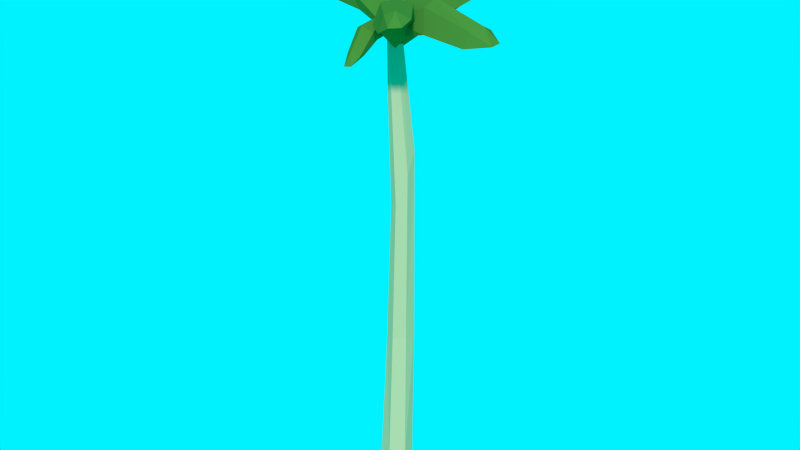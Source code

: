 # Source: coqueiro01.blend  (saved by Blender 2.73.0; exported with 4.5.12 LTS)
import bpy
from mathutils import Matrix  # noqa: F401  (used for matrix-valued properties, if any)

bpy.ops.wm.read_factory_settings(use_empty=True)
scene = bpy.context.scene
scene.name = 'Scene'

# ---- collections
col_collection_1 = bpy.data.collections.new('Collection 1'); scene.collection.children.link(col_collection_1)

# ---- materials (node trees are filled in below, after node groups)
mat_4b772f = bpy.data.materials.new('4B772F')
mat_4b772f.alpha_threshold = 0.0
mat_4b772f.use_transparent_shadow = False
mat_4b772f.diffuse_color = (0.07036, 0.1845, 0.02843, 1.0)
mat_4b772f.roughness = 0.5
mat_937f63 = bpy.data.materials.new('937F63')
mat_937f63.alpha_threshold = 0.0
mat_937f63.use_transparent_shadow = False
mat_937f63.diffuse_color = (0.2918, 0.2122, 0.1248, 1.0)
mat_937f63.roughness = 0.5
mat_coqueiro4 = bpy.data.materials.new('coqueiro4')
mat_coqueiro4.alpha_threshold = 0.0
mat_coqueiro4.use_transparent_shadow = False
mat_coqueiro4.diffuse_color = (0.5277, 0.4481, 0.2532, 1.0)
mat_coqueiro4.roughness = 0.5

# ---- material node trees

# ---- world
world_world = bpy.data.worlds.new('World'); scene.world = world_world
world_world.use_nodes = True; world_world.node_tree.nodes.clear()
_N = world_world.node_tree.nodes; _L = world_world.node_tree.links
n0 = _N.new('ShaderNodeOutputWorld'); n0.name = 'World Output'; n0.location = (300, 300)
n1 = _N.new('ShaderNodeBackground'); n1.name = 'Background'; n1.location = (10, 300)
n2 = _N.new('ShaderNodeRGB'); n2.name = 'RGB'; n2.location = (-180, 300)
n2.outputs[0].default_value = (0.0, 0.8794, 1.0, 1.0)
_L.new(n1.outputs[0], n0.inputs[0])
_L.new(n2.outputs[0], n1.inputs[0])
n0.is_active_output = True
world_world.color = (0.05088, 0.05088, 0.05088)
world_world.use_sun_shadow = False
world_world.sun_shadow_jitter_overblur = 0.0
world_world.cycles.sampling_method = 'MANUAL'
world_world.cycles.sample_map_resolution = 256

# ---- meshes
me_icosphere_063 = bpy.data.meshes.new('Icosphere.063')
me_icosphere_063.from_pydata([(1.467, 1.469, -0.4363), (1.229, 2.61, -1.109), (0.1649, 3.117, -1.42), (-0.7137, 2.384, -1.032), (-0.6284, 1.237, -1.404), (0.4797, 0.8335, -1.094), (1.487, 1.55, 10.15), (1.449, 2.488, 10.03), (0.6902, 2.916, 9.793), (-0.08221, 2.287, 10.21), (-0.0546, 1.344, 9.81), (0.7882, 0.9208, 10.05), (1.9, 1.161, 22.86), (1.842, 1.925, 24.28), (1.191, 2.206, 23.92), (0.5399, 1.7, 22.04), (0.6343, 1.017, 20.5), (1.303, 0.6729, 20.77), (1.683, 0.5536, 30.08), (1.674, 0.9703, 31.79), (1.246, 1.149, 31.9), (0.8131, 0.9167, 30.25), (0.8223, 0.4977, 28.63), (1.262, 0.3143, 28.56), (1.123, 0.04848, 39.33), (1.123, 0.04848, 39.33), (1.123, 0.04848, 39.33), (1.123, 0.04848, 39.33), (1.123, 0.04848, 39.33), (1.123, 0.04848, 39.33), (2.934, 4.208, 34.36), (3.862, 3.75, 33.76), (1.579, 1.009, 31.45), (2.02, 3.546, 34.23), (2.619, 3.849, 35.84), (3.375, 3.292, 35.07), (2.247, 0.4575, 32.83), (0.3582, 0.9109, 32.6), (1.59, 4.349, 35.24), (1.357, 0.951, 34.19), (3.301, 6.907, 34.4), (3.189, 8.221, 35.2), (3.915, 8.052, 35.13), (4.047, 6.511, 34.25), (2.355, 6.492, 34.63), (3.264, 7.044, 35.75), (3.761, 6.47, 35.26), (2.415, 7.243, 35.34), (-2.146, 1.938, 33.53), (-1.571, 2.972, 33.04), (1.764, 0.7578, 31.68), (-1.596, 0.7237, 33.2), (-2.136, 1.65, 35.21), (-1.449, 2.434, 34.59), (1.913, 1.466, 33.15), (1.642, -0.4481, 32.84), (-2.411, 0.5892, 34.52), (1.149, 0.5551, 34.36), (-4.771, 2.138, 33.04), (-6.236, 1.952, 33.49), (-6.095, 2.686, 33.44), (-4.394, 2.906, 32.98), (-4.375, 1.22, 33.38), (-5.24, 2.1, 34.32), (-4.591, 2.629, 33.97), (-5.281, 1.239, 33.88), (4.081, 0.8292, 33.32), (3.957, 0.08927, 32.85), (0.2959, 1.288, 31.74), (3.484, 1.559, 33.05), (4.142, 0.9813, 34.93), (3.63, 0.5369, 34.37), (0.3665, 0.5539, 33.2), (0.3069, 2.489, 32.91), (4.172, 1.69, 34.29), (1.06, 1.567, 34.36), (7.047, 0.9614, 32.61), (8.492, 1.377, 32.96), (8.467, 0.6304, 32.91), (6.793, 0.1447, 32.56), (6.511, 1.765, 33.01), (7.594, 1.066, 33.85), (7.012, 0.44, 33.55), (7.467, 1.925, 33.43), (1.169, -2.115, 32.5), (0.4386, -1.938, 32.25), (0.8924, 0.6369, 32.29), (1.727, -1.475, 32.51), (1.339, -2.4, 33.5), (0.7238, -2.08, 33.22), (0.4598, 0.2441, 33.12), (1.615, 0.5991, 33.04), (2.006, -2.161, 33.13), (1.169, -0.2137, 33.74), (1.684, -3.46, 31.68), (2.144, -4.297, 31.67), (1.692, -4.379, 31.61), (1.155, -3.42, 31.66), (2.113, -3.113, 32.03), (1.824, -3.974, 32.33), (1.365, -3.674, 32.22), (2.323, -3.708, 32.14), (3.645, -2.689, 34.37), (2.611, -2.925, 33.91), (1.507, 0.4186, 31.47), (3.535, -1.545, 34.23), (3.522, -2.122, 35.46), (2.865, -2.509, 35.16), (0.753, 0.2336, 32.91), (2.221, 1.48, 32.56), (4.429, -1.481, 35.18), (1.76, 0.6815, 34.2), (5.448, -4.435, 34.67), (6.581, -5.091, 35.02), (6.011, -5.576, 34.99), (4.647, -4.783, 34.24), (5.674, -3.419, 34.73), (5.625, -4.444, 35.63), (4.851, -4.521, 35.31), (6.262, -3.886, 35.16)], [], [(0, 11, 5), (5, 10, 4), (3, 10, 9), (2, 9, 8), (1, 8, 7), (0, 7, 6), (6, 17, 11), (11, 16, 10), (16, 15, 10), (8, 15, 14), (7, 14, 13), (6, 13, 12), (17, 18, 23), (16, 23, 22), (16, 21, 15), (15, 20, 14), (13, 20, 19), (12, 19, 18), (18, 29, 23), (23, 28, 22), (22, 27, 21), (21, 26, 20), (20, 25, 19), (19, 24, 18), (10, 15, 9), (6, 11, 0), (11, 10, 5), (4, 10, 3), (3, 9, 2), (2, 8, 1), (1, 7, 0), (12, 17, 6), (17, 16, 11), (9, 15, 8), (8, 14, 7), (7, 13, 6), (12, 18, 17), (17, 23, 16), (22, 21, 16), (21, 20, 15), (14, 20, 13), (13, 19, 12), (24, 29, 18), (29, 28, 23), (28, 27, 22), (27, 26, 21), (26, 25, 20), (25, 24, 19), (30, 33, 44, 40), (30, 31, 32), (30, 32, 33), (31, 30, 40, 43), (33, 38, 47, 44), (35, 31, 43, 46), (32, 31, 36), (33, 32, 37), (38, 34, 45, 47), (34, 35, 46, 45), (31, 35, 36), (32, 36, 37), (33, 37, 38), (34, 38, 39), (35, 34, 39), (36, 35, 39), (37, 36, 39), (38, 37, 39), (40, 41, 42), (41, 40, 44), (40, 42, 43), (41, 44, 47), (42, 41, 45), (43, 42, 46), (41, 47, 45), (42, 45, 46), (48, 51, 62, 58), (48, 49, 50), (48, 50, 51), (49, 48, 58, 61), (51, 56, 65, 62), (53, 49, 61, 64), (50, 49, 54), (51, 50, 55), (56, 52, 63, 65), (52, 53, 64, 63), (49, 53, 54), (50, 54, 55), (51, 55, 56), (52, 56, 57), (53, 52, 57), (54, 53, 57), (55, 54, 57), (56, 55, 57), (58, 59, 60), (59, 58, 62), (58, 60, 61), (59, 62, 65), (60, 59, 63), (61, 60, 64), (59, 65, 63), (60, 63, 64), (66, 69, 80, 76), (66, 67, 68), (66, 68, 69), (67, 66, 76, 79), (69, 74, 83, 80), (71, 67, 79, 82), (68, 67, 72), (69, 68, 73), (74, 70, 81, 83), (70, 71, 82, 81), (67, 71, 72), (68, 72, 73), (69, 73, 74), (70, 74, 75), (71, 70, 75), (72, 71, 75), (73, 72, 75), (74, 73, 75), (76, 77, 78), (77, 76, 80), (76, 78, 79), (77, 80, 83), (78, 77, 81), (79, 78, 82), (77, 83, 81), (78, 81, 82), (84, 87, 98, 94), (84, 85, 86), (84, 86, 87), (85, 84, 94, 97), (87, 92, 101, 98), (89, 85, 97, 100), (86, 85, 90), (87, 86, 91), (92, 88, 99, 101), (88, 89, 100, 99), (85, 89, 90), (86, 90, 91), (87, 91, 92), (88, 92, 93), (89, 88, 93), (90, 89, 93), (91, 90, 93), (92, 91, 93), (94, 95, 96), (95, 94, 98), (94, 96, 97), (95, 98, 101), (96, 95, 99), (97, 96, 100), (95, 101, 99), (96, 99, 100), (102, 105, 116, 112), (102, 103, 104), (102, 104, 105), (103, 102, 112, 115), (105, 110, 119, 116), (107, 103, 115, 118), (104, 103, 108), (105, 104, 109), (110, 106, 117, 119), (106, 107, 118, 117), (103, 107, 108), (104, 108, 109), (105, 109, 110), (106, 110, 111), (107, 106, 111), (108, 107, 111), (109, 108, 111), (110, 109, 111), (112, 113, 114), (113, 112, 116), (112, 114, 115), (113, 116, 119), (114, 113, 117), (115, 114, 118), (113, 119, 117), (114, 117, 118)])
me_icosphere_063.polygons.foreach_set('material_index', [2, 2, 2, 2, 2, 2, 2, 2, 2, 2, 2, 2, 2, 2, 2, 2, 2, 2, 2, 2, 2, 2, 2, 2, 2, 2, 2, 2, 2, 2, 2, 2, 2, 2, 2, 2, 2, 2, 2, 2, 2, 2, 2, 2, 2, 2, 2, 2, 0, 0, 0, 0, 0, 0, 0, 0, 0, 0, 0, 0, 0, 0, 0, 0, 0, 0, 0, 0, 0, 0, 0, 0, 0, 0, 0, 0, 0, 0, 0, 0, 0, 0, 0, 0, 0, 0, 0, 0, 0, 0, 0, 0, 0, 0, 0, 0, 0, 0, 0, 0, 0, 0, 0, 0, 0, 0, 0, 0, 0, 0, 0, 0, 0, 0, 0, 0, 0, 0, 0, 0, 0, 0, 0, 0, 0, 0, 0, 0, 0, 0, 0, 0, 0, 0, 0, 0, 0, 0, 0, 0, 0, 0, 0, 0, 0, 0, 0, 0, 0, 0, 0, 0, 0, 0, 0, 0, 0, 0, 0, 0, 0, 0, 0, 0, 0, 0, 0, 0, 0, 0, 0, 0, 0, 0, 0, 0, 0, 0])
me_icosphere_063.materials.append(mat_4b772f)
me_icosphere_063.materials.append(mat_937f63)
me_icosphere_063.materials.append(mat_coqueiro4)
me_icosphere_063.use_remesh_preserve_volume = False
me_icosphere_063.use_remesh_preserve_attributes = False
me_icosphere_063.use_mirror_vertex_groups = False
me_icosphere_063.update()

# ---- objects
ob_coqueiro01 = bpy.data.objects.new('coqueiro01', me_icosphere_063)

# ---- transforms, parenting, visibility, modifiers, constraints
ob_coqueiro01.location = (0.0, 0.0, 0.0)
ob_coqueiro01.lineart.crease_threshold = 0.0

# ---- collection membership
col_collection_1.objects.link(ob_coqueiro01)

# ---- scene / render settings (as saved in the file)
scene.frame_start = 1; scene.frame_end = 250; scene.frame_set(245)
scene.render.engine = 'BLENDER_EEVEE_NEXT'
scene.render.resolution_percentage = 50
scene.render.dither_intensity = 0.0
scene.cycles.use_denoising = False
scene.cycles.samples = 10
scene.cycles.sampling_pattern = 'TABULATED_SOBOL'
scene.cycles.light_sampling_threshold = 0.0
scene.cycles.use_adaptive_sampling = False
scene.cycles.use_light_tree = False
scene.cycles.blur_glossy = 0.0
scene.cycles.pixel_filter_type = 'GAUSSIAN'
scene.cycles.sample_clamp_indirect = 0.0
scene.view_settings.view_transform = 'Standard'
bpy.context.view_layer.update()

# ---- added for rendering (the .blend has no active camera and no usable light): camera, sun
cam_auto = bpy.data.cameras.new('AutoCamera')
cam_auto.lens = 50.0
cam_auto.sensor_width = 36.0
cam_auto.clip_end = 1000.0
ob_auto_camera = bpy.data.objects.new('AutoCamera', cam_auto)
scene.collection.objects.link(ob_auto_camera)
ob_auto_camera.location = (43.1997, -49.1634, 52.6113)
ob_auto_camera.rotation_euler = (1.09748, -7.21219e-08, 0.694738)
scene.camera = ob_auto_camera
light_auto_sun = bpy.data.lights.new('AutoSun', 'SUN')
light_auto_sun.energy = 3.0
light_auto_sun.angle = 0.0523599
ob_auto_sun = bpy.data.objects.new('AutoSun', light_auto_sun)
scene.collection.objects.link(ob_auto_sun)
ob_auto_sun.rotation_euler = (0.872665, 0.174533, 0.523599)
bpy.context.view_layer.update()
